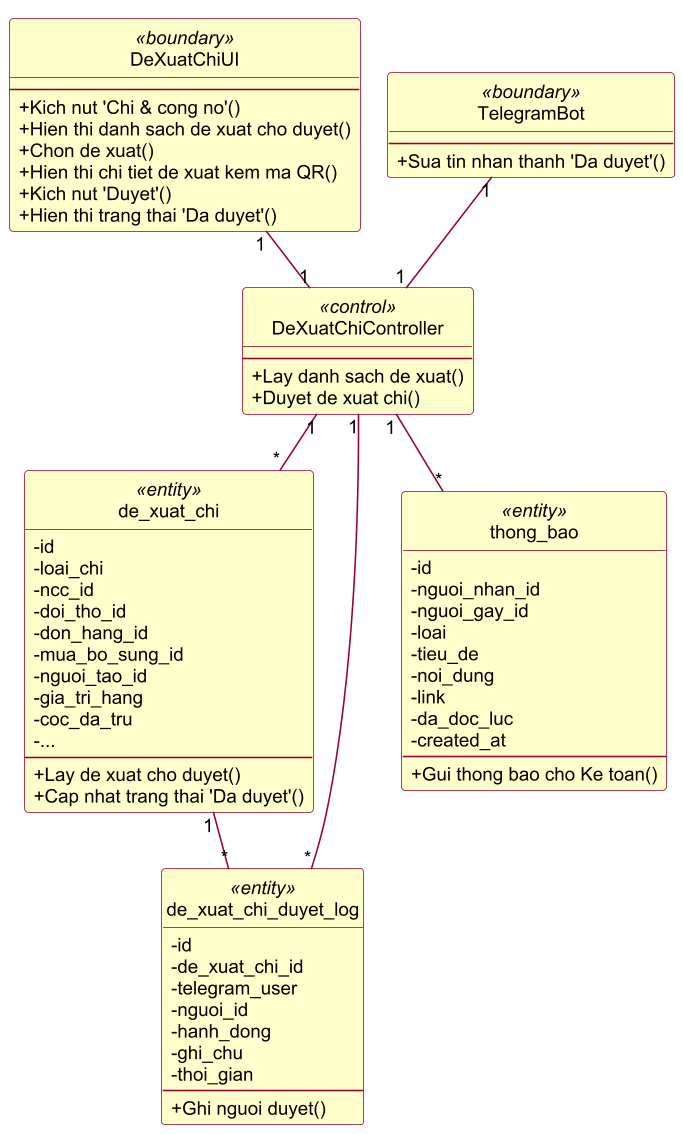

The diagram above was rendered by PlantUML. Its source (embedded in the PNG):
@startuml cls_duyet_chi
!pragma layout smetana
skinparam dpi 150
skinparam defaultFontName Arial
skinparam defaultFontSize 12
skinparam shadowing false
skinparam ArrowColor #990033
skinparam ActorBorderColor #990033
skinparam ActorBackgroundColor #FFFFCC
skinparam UsecaseBorderColor #990033
skinparam UsecaseBackgroundColor #FFFFCC
skinparam ClassBorderColor #990033
skinparam ClassBackgroundColor #FFFFCC
skinparam ParticipantBorderColor #990033
skinparam ParticipantBackgroundColor #FFFFCC
skinparam BoundaryBackgroundColor #FFFFCC
skinparam BoundaryBorderColor #990033
skinparam ControlBackgroundColor #FFFFCC
skinparam ControlBorderColor #990033
skinparam EntityBackgroundColor #FFFFCC
skinparam EntityBorderColor #990033
skinparam SequenceLifeLineBorderColor #444444
skinparam NoteBackgroundColor #FFFFCC
skinparam NoteBorderColor #990033
skinparam packageStyle rectangle
hide circle
skinparam classAttributeIconSize 0
class "DeXuatChiUI" as UI <<boundary>> {
  --
  +Kich nut 'Chi & cong no'()
  +Hien thi danh sach de xuat cho duyet()
  +Chon de xuat()
  +Hien thi chi tiet de xuat kem ma QR()
  +Kich nut 'Duyet'()
  +Hien thi trang thai 'Da duyet'()
}
class "DeXuatChiController" as C <<control>> {
  --
  +Lay danh sach de xuat()
  +Duyet de xuat chi()
}
class "TelegramBot" as TG <<boundary>> {
  --
  +Sua tin nhan thanh 'Da duyet'()
}
class "de_xuat_chi" as DX <<entity>> {
  -id
  -loai_chi
  -ncc_id
  -doi_tho_id
  -don_hang_id
  -mua_bo_sung_id
  -nguoi_tao_id
  -gia_tri_hang
  -coc_da_tru
  -...
  --
  +Lay de xuat cho duyet()
  +Cap nhat trang thai 'Da duyet'()
}
class "de_xuat_chi_duyet_log" as LOG <<entity>> {
  -id
  -de_xuat_chi_id
  -telegram_user
  -nguoi_id
  -hanh_dong
  -ghi_chu
  -thoi_gian
  --
  +Ghi nguoi duyet()
}
class "thong_bao" as TB <<entity>> {
  -id
  -nguoi_nhan_id
  -nguoi_gay_id
  -loai
  -tieu_de
  -noi_dung
  -link
  -da_doc_luc
  -created_at
  --
  +Gui thong bao cho Ke toan()
}
UI "1" -- "1" C
TG "1" -- "1" C
C "1" -- "*" DX
C "1" -- "*" LOG
C "1" -- "*" TB
DX "1" -- "*" LOG
@enduml